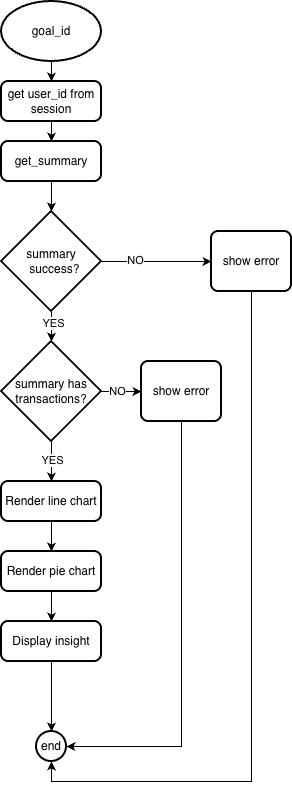

The diagram above was exported from draw.io. Its source (the exported page's mxGraphModel, read from the mxfile embedded in the PNG):
<mxGraphModel dx="1414" dy="766" grid="1" gridSize="10" guides="1" tooltips="1" connect="1" arrows="1" fold="1" page="1" pageScale="1" pageWidth="827" pageHeight="1169" math="0" shadow="0">
  <root>
    <mxCell id="WIyWlLk6GJQsqaUBKTNV-0" />
    <mxCell id="WIyWlLk6GJQsqaUBKTNV-1" parent="WIyWlLk6GJQsqaUBKTNV-0" />
    <mxCell id="u9akHOX7L0WIPuT5d7AP-3" parent="WIyWlLk6GJQsqaUBKTNV-1" style="strokeWidth=2;html=1;shape=mxgraph.flowchart.start_1;whiteSpace=wrap;" value="goal_id" vertex="1">
      <mxGeometry height="60" width="100" x="60" y="70" as="geometry" />
    </mxCell>
    <mxCell id="u9akHOX7L0WIPuT5d7AP-4" parent="WIyWlLk6GJQsqaUBKTNV-1" style="rounded=1;whiteSpace=wrap;html=1;absoluteArcSize=1;arcSize=14;strokeWidth=2;" value="get user_id from session" vertex="1">
      <mxGeometry height="40" width="100" x="60" y="150" as="geometry" />
    </mxCell>
    <mxCell id="u9akHOX7L0WIPuT5d7AP-5" edge="1" parent="WIyWlLk6GJQsqaUBKTNV-1" source="u9akHOX7L0WIPuT5d7AP-3" style="endArrow=classic;html=1;rounded=0;exitX=0.5;exitY=1;exitDx=0;exitDy=0;exitPerimeter=0;entryX=0.5;entryY=0;entryDx=0;entryDy=0;" target="u9akHOX7L0WIPuT5d7AP-4" value="">
      <mxGeometry height="50" relative="1" width="50" as="geometry">
        <mxPoint x="200" y="280" as="sourcePoint" />
        <mxPoint x="250" y="230" as="targetPoint" />
      </mxGeometry>
    </mxCell>
    <mxCell id="u9akHOX7L0WIPuT5d7AP-6" parent="WIyWlLk6GJQsqaUBKTNV-1" style="rounded=1;whiteSpace=wrap;html=1;absoluteArcSize=1;arcSize=14;strokeWidth=2;" value="get_summary" vertex="1">
      <mxGeometry height="40" width="100" x="60" y="210" as="geometry" />
    </mxCell>
    <mxCell id="u9akHOX7L0WIPuT5d7AP-7" parent="WIyWlLk6GJQsqaUBKTNV-1" style="strokeWidth=2;html=1;shape=mxgraph.flowchart.decision;whiteSpace=wrap;" value="summary&lt;div&gt;&amp;nbsp; success?&lt;/div&gt;" vertex="1">
      <mxGeometry height="100" width="100" x="60" y="280" as="geometry" />
    </mxCell>
    <mxCell id="u9akHOX7L0WIPuT5d7AP-8" parent="WIyWlLk6GJQsqaUBKTNV-1" style="rounded=1;whiteSpace=wrap;html=1;absoluteArcSize=1;arcSize=14;strokeWidth=2;" value="show error" vertex="1">
      <mxGeometry height="60" width="80" x="270" y="300" as="geometry" />
    </mxCell>
    <mxCell id="u9akHOX7L0WIPuT5d7AP-9" parent="WIyWlLk6GJQsqaUBKTNV-1" style="strokeWidth=2;html=1;shape=mxgraph.flowchart.start_2;whiteSpace=wrap;" value="end" vertex="1">
      <mxGeometry height="30" width="30" x="95" y="800" as="geometry" />
    </mxCell>
    <mxCell id="u9akHOX7L0WIPuT5d7AP-10" edge="1" parent="WIyWlLk6GJQsqaUBKTNV-1" source="u9akHOX7L0WIPuT5d7AP-7" style="endArrow=classic;html=1;rounded=0;exitX=1;exitY=0.5;exitDx=0;exitDy=0;exitPerimeter=0;entryX=0;entryY=0.5;entryDx=0;entryDy=0;" target="u9akHOX7L0WIPuT5d7AP-8" value="">
      <mxGeometry height="50" relative="1" width="50" as="geometry">
        <mxPoint x="120" y="430" as="sourcePoint" />
        <mxPoint x="170" y="380" as="targetPoint" />
      </mxGeometry>
    </mxCell>
    <mxCell id="u9akHOX7L0WIPuT5d7AP-12" connectable="0" parent="u9akHOX7L0WIPuT5d7AP-10" style="edgeLabel;html=1;align=center;verticalAlign=middle;resizable=0;points=[];" value="NO" vertex="1">
      <mxGeometry relative="1" x="-0.4" y="3" as="geometry">
        <mxPoint y="1" as="offset" />
      </mxGeometry>
    </mxCell>
    <mxCell id="u9akHOX7L0WIPuT5d7AP-18" edge="1" parent="WIyWlLk6GJQsqaUBKTNV-1" source="u9akHOX7L0WIPuT5d7AP-13" style="edgeStyle=orthogonalEdgeStyle;rounded=0;orthogonalLoop=1;jettySize=auto;html=1;" target="u9akHOX7L0WIPuT5d7AP-14" value="">
      <mxGeometry relative="1" as="geometry" />
    </mxCell>
    <mxCell id="u9akHOX7L0WIPuT5d7AP-24" connectable="0" parent="u9akHOX7L0WIPuT5d7AP-18" style="edgeLabel;html=1;align=center;verticalAlign=middle;resizable=0;points=[];" value="NO" vertex="1">
      <mxGeometry relative="1" x="-0.25" y="2" as="geometry">
        <mxPoint y="1" as="offset" />
      </mxGeometry>
    </mxCell>
    <mxCell id="u9akHOX7L0WIPuT5d7AP-13" parent="WIyWlLk6GJQsqaUBKTNV-1" style="strokeWidth=2;html=1;shape=mxgraph.flowchart.decision;whiteSpace=wrap;" value="summary has transactions?" vertex="1">
      <mxGeometry height="100" width="100" x="60" y="410" as="geometry" />
    </mxCell>
    <mxCell id="u9akHOX7L0WIPuT5d7AP-14" parent="WIyWlLk6GJQsqaUBKTNV-1" style="rounded=1;whiteSpace=wrap;html=1;absoluteArcSize=1;arcSize=14;strokeWidth=2;" value="show error" vertex="1">
      <mxGeometry height="60" width="80" x="200" y="430" as="geometry" />
    </mxCell>
    <mxCell id="u9akHOX7L0WIPuT5d7AP-15" edge="1" parent="WIyWlLk6GJQsqaUBKTNV-1" source="u9akHOX7L0WIPuT5d7AP-7" style="endArrow=classic;html=1;rounded=0;exitX=0.5;exitY=1;exitDx=0;exitDy=0;exitPerimeter=0;" target="u9akHOX7L0WIPuT5d7AP-13" value="">
      <mxGeometry height="50" relative="1" width="50" as="geometry">
        <mxPoint x="120" y="680" as="sourcePoint" />
        <mxPoint x="170" y="630" as="targetPoint" />
      </mxGeometry>
    </mxCell>
    <mxCell id="u9akHOX7L0WIPuT5d7AP-16" connectable="0" parent="u9akHOX7L0WIPuT5d7AP-15" style="edgeLabel;html=1;align=center;verticalAlign=middle;resizable=0;points=[];" value="YES" vertex="1">
      <mxGeometry relative="1" x="-0.3" y="1" as="geometry">
        <mxPoint as="offset" />
      </mxGeometry>
    </mxCell>
    <mxCell id="u9akHOX7L0WIPuT5d7AP-19" parent="WIyWlLk6GJQsqaUBKTNV-1" style="rounded=1;whiteSpace=wrap;html=1;absoluteArcSize=1;arcSize=14;strokeWidth=2;" value="Render line chart" vertex="1">
      <mxGeometry height="40" width="100" x="60" y="550" as="geometry" />
    </mxCell>
    <mxCell id="u9akHOX7L0WIPuT5d7AP-20" parent="WIyWlLk6GJQsqaUBKTNV-1" style="rounded=1;whiteSpace=wrap;html=1;absoluteArcSize=1;arcSize=14;strokeWidth=2;" value="Render pie chart" vertex="1">
      <mxGeometry height="40" width="100" x="60" y="620" as="geometry" />
    </mxCell>
    <mxCell id="u9akHOX7L0WIPuT5d7AP-21" parent="WIyWlLk6GJQsqaUBKTNV-1" style="rounded=1;whiteSpace=wrap;html=1;absoluteArcSize=1;arcSize=14;strokeWidth=2;" value="Display insight" vertex="1">
      <mxGeometry height="40" width="100" x="60" y="690" as="geometry" />
    </mxCell>
    <mxCell id="u9akHOX7L0WIPuT5d7AP-23" edge="1" parent="WIyWlLk6GJQsqaUBKTNV-1" source="u9akHOX7L0WIPuT5d7AP-13" style="endArrow=classic;html=1;rounded=0;exitX=0.5;exitY=1;exitDx=0;exitDy=0;exitPerimeter=0;" target="u9akHOX7L0WIPuT5d7AP-19" value="">
      <mxGeometry height="50" relative="1" width="50" as="geometry">
        <mxPoint x="440" y="690" as="sourcePoint" />
        <mxPoint x="490" y="640" as="targetPoint" />
      </mxGeometry>
    </mxCell>
    <mxCell id="u9akHOX7L0WIPuT5d7AP-25" connectable="0" parent="u9akHOX7L0WIPuT5d7AP-23" style="edgeLabel;html=1;align=center;verticalAlign=middle;resizable=0;points=[];" value="YES" vertex="1">
      <mxGeometry relative="1" x="-0.125" as="geometry">
        <mxPoint as="offset" />
      </mxGeometry>
    </mxCell>
    <mxCell id="u9akHOX7L0WIPuT5d7AP-26" edge="1" parent="WIyWlLk6GJQsqaUBKTNV-1" source="u9akHOX7L0WIPuT5d7AP-19" style="endArrow=classic;html=1;rounded=0;exitX=0.5;exitY=1;exitDx=0;exitDy=0;entryX=0.5;entryY=0;entryDx=0;entryDy=0;" target="u9akHOX7L0WIPuT5d7AP-20" value="">
      <mxGeometry height="50" relative="1" width="50" as="geometry">
        <mxPoint x="170" y="610" as="sourcePoint" />
        <mxPoint x="220" y="560" as="targetPoint" />
      </mxGeometry>
    </mxCell>
    <mxCell id="u9akHOX7L0WIPuT5d7AP-27" edge="1" parent="WIyWlLk6GJQsqaUBKTNV-1" source="u9akHOX7L0WIPuT5d7AP-20" style="endArrow=classic;html=1;rounded=0;exitX=0.5;exitY=1;exitDx=0;exitDy=0;entryX=0.5;entryY=0;entryDx=0;entryDy=0;" target="u9akHOX7L0WIPuT5d7AP-21" value="">
      <mxGeometry height="50" relative="1" width="50" as="geometry">
        <mxPoint x="220" y="680" as="sourcePoint" />
        <mxPoint x="270" y="630" as="targetPoint" />
      </mxGeometry>
    </mxCell>
    <mxCell id="u9akHOX7L0WIPuT5d7AP-28" edge="1" parent="WIyWlLk6GJQsqaUBKTNV-1" source="u9akHOX7L0WIPuT5d7AP-21" style="endArrow=classic;html=1;rounded=0;exitX=0.5;exitY=1;exitDx=0;exitDy=0;entryX=0.5;entryY=0;entryDx=0;entryDy=0;entryPerimeter=0;" target="u9akHOX7L0WIPuT5d7AP-9" value="">
      <mxGeometry height="50" relative="1" width="50" as="geometry">
        <mxPoint x="200" y="780" as="sourcePoint" />
        <mxPoint x="250" y="730" as="targetPoint" />
      </mxGeometry>
    </mxCell>
    <mxCell id="u9akHOX7L0WIPuT5d7AP-29" edge="1" parent="WIyWlLk6GJQsqaUBKTNV-1" source="u9akHOX7L0WIPuT5d7AP-14" style="endArrow=classic;html=1;rounded=0;exitX=0.5;exitY=1;exitDx=0;exitDy=0;entryX=1;entryY=0.5;entryDx=0;entryDy=0;entryPerimeter=0;" target="u9akHOX7L0WIPuT5d7AP-9" value="">
      <mxGeometry height="50" relative="1" width="50" as="geometry">
        <Array as="points">
          <mxPoint x="240" y="815" />
        </Array>
        <mxPoint x="320" y="600" as="sourcePoint" />
        <mxPoint x="370" y="550" as="targetPoint" />
      </mxGeometry>
    </mxCell>
    <mxCell id="u9akHOX7L0WIPuT5d7AP-30" edge="1" parent="WIyWlLk6GJQsqaUBKTNV-1" source="u9akHOX7L0WIPuT5d7AP-8" style="endArrow=classic;html=1;rounded=0;exitX=0.5;exitY=1;exitDx=0;exitDy=0;entryX=0.5;entryY=1;entryDx=0;entryDy=0;entryPerimeter=0;" target="u9akHOX7L0WIPuT5d7AP-9" value="">
      <mxGeometry height="50" relative="1" width="50" as="geometry">
        <Array as="points">
          <mxPoint x="310" y="850" />
          <mxPoint x="110" y="850" />
        </Array>
        <mxPoint x="350" y="500" as="sourcePoint" />
        <mxPoint x="400" y="450" as="targetPoint" />
      </mxGeometry>
    </mxCell>
    <mxCell id="u9akHOX7L0WIPuT5d7AP-31" edge="1" parent="WIyWlLk6GJQsqaUBKTNV-1" source="u9akHOX7L0WIPuT5d7AP-4" style="endArrow=classic;html=1;rounded=0;exitX=0.5;exitY=1;exitDx=0;exitDy=0;" target="u9akHOX7L0WIPuT5d7AP-6" value="">
      <mxGeometry height="50" relative="1" width="50" as="geometry">
        <mxPoint x="310" y="180" as="sourcePoint" />
        <mxPoint x="360" y="130" as="targetPoint" />
      </mxGeometry>
    </mxCell>
    <mxCell id="u9akHOX7L0WIPuT5d7AP-32" edge="1" parent="WIyWlLk6GJQsqaUBKTNV-1" source="u9akHOX7L0WIPuT5d7AP-6" style="endArrow=classic;html=1;rounded=0;exitX=0.5;exitY=1;exitDx=0;exitDy=0;" target="u9akHOX7L0WIPuT5d7AP-7" value="">
      <mxGeometry height="50" relative="1" width="50" as="geometry">
        <mxPoint x="310" y="240" as="sourcePoint" />
        <mxPoint x="360" y="190" as="targetPoint" />
      </mxGeometry>
    </mxCell>
  </root>
</mxGraphModel>